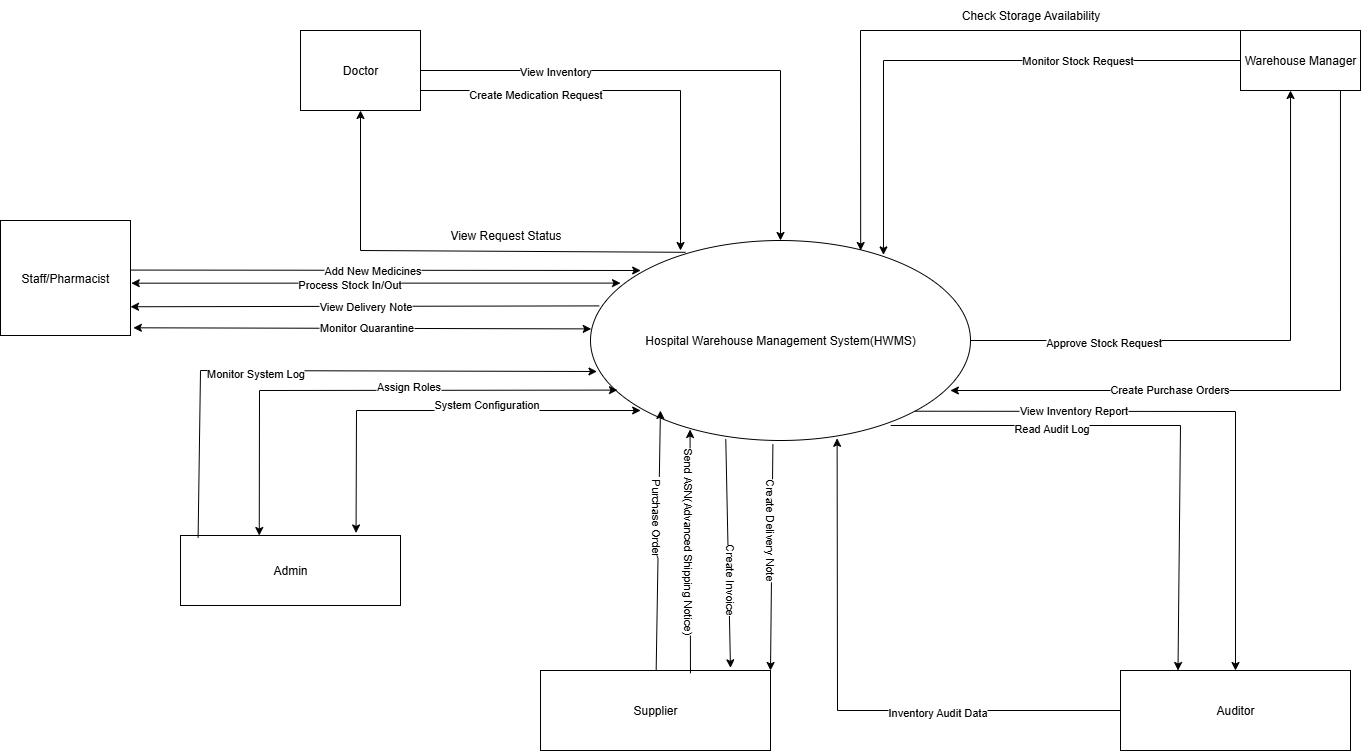

The diagram above was exported from draw.io. Its source (the exported page's mxGraphModel, read from the mxfile embedded in the PNG):
<mxGraphModel dx="2264" dy="1733" grid="1" gridSize="10" guides="1" tooltips="1" connect="1" arrows="1" fold="1" page="1" pageScale="1" pageWidth="850" pageHeight="1100" math="0" shadow="0">
  <root>
    <mxCell id="0" />
    <mxCell id="1" parent="0" />
    <mxCell id="FI1S9_wMkx448QUDNP6i-1" value="Hospital Warehouse Management System(HWMS)" style="ellipse;whiteSpace=wrap;html=1;" parent="1" vertex="1">
      <mxGeometry x="210" y="210" width="380" height="200" as="geometry" />
    </mxCell>
    <mxCell id="FI1S9_wMkx448QUDNP6i-9" style="edgeStyle=orthogonalEdgeStyle;rounded=0;orthogonalLoop=1;jettySize=auto;html=1;exitX=1;exitY=0.5;exitDx=0;exitDy=0;" parent="1" source="FI1S9_wMkx448QUDNP6i-2" target="FI1S9_wMkx448QUDNP6i-1" edge="1">
      <mxGeometry relative="1" as="geometry" />
    </mxCell>
    <mxCell id="FI1S9_wMkx448QUDNP6i-21" value="View Inventory" style="edgeLabel;html=1;align=center;verticalAlign=middle;resizable=0;points=[];" parent="FI1S9_wMkx448QUDNP6i-9" vertex="1" connectable="0">
      <mxGeometry x="-0.4932" relative="1" as="geometry">
        <mxPoint as="offset" />
      </mxGeometry>
    </mxCell>
    <mxCell id="FI1S9_wMkx448QUDNP6i-2" value="Doctor" style="rounded=0;whiteSpace=wrap;html=1;" parent="1" vertex="1">
      <mxGeometry x="-80" width="120" height="80" as="geometry" />
    </mxCell>
    <mxCell id="FI1S9_wMkx448QUDNP6i-3" value="Warehouse Manager" style="rounded=0;whiteSpace=wrap;html=1;" parent="1" vertex="1">
      <mxGeometry x="860" width="120" height="60" as="geometry" />
    </mxCell>
    <mxCell id="FI1S9_wMkx448QUDNP6i-4" value="Staff/Pharmacist" style="rounded=0;whiteSpace=wrap;html=1;" parent="1" vertex="1">
      <mxGeometry x="-380" y="190" width="130" height="115" as="geometry" />
    </mxCell>
    <mxCell id="FI1S9_wMkx448QUDNP6i-5" value="Admin" style="rounded=0;whiteSpace=wrap;html=1;" parent="1" vertex="1">
      <mxGeometry x="-200" y="505" width="220" height="70" as="geometry" />
    </mxCell>
    <mxCell id="FI1S9_wMkx448QUDNP6i-28" value="" style="group" parent="1" vertex="1" connectable="0">
      <mxGeometry x="570" y="-30" width="160" height="30" as="geometry" />
    </mxCell>
    <mxCell id="FI1S9_wMkx448QUDNP6i-27" value="Check Storage Availability" style="text;html=1;align=center;verticalAlign=middle;resizable=0;points=[];autosize=1;strokeColor=none;fillColor=none;" parent="FI1S9_wMkx448QUDNP6i-28" vertex="1">
      <mxGeometry width="160" height="30" as="geometry" />
    </mxCell>
    <mxCell id="FI1S9_wMkx448QUDNP6i-29" value="Auditor" style="rounded=0;whiteSpace=wrap;html=1;" parent="1" vertex="1">
      <mxGeometry x="740" y="640" width="230" height="80" as="geometry" />
    </mxCell>
    <mxCell id="FI1S9_wMkx448QUDNP6i-30" style="edgeStyle=orthogonalEdgeStyle;rounded=0;orthogonalLoop=1;jettySize=auto;html=1;exitX=1;exitY=0.5;exitDx=0;exitDy=0;entryX=0.417;entryY=1;entryDx=0;entryDy=0;entryPerimeter=0;" parent="1" source="FI1S9_wMkx448QUDNP6i-1" target="FI1S9_wMkx448QUDNP6i-3" edge="1">
      <mxGeometry relative="1" as="geometry" />
    </mxCell>
    <mxCell id="FI1S9_wMkx448QUDNP6i-31" value="Approve Stock Request" style="edgeLabel;html=1;align=center;verticalAlign=middle;resizable=0;points=[];" parent="FI1S9_wMkx448QUDNP6i-30" vertex="1" connectable="0">
      <mxGeometry x="-0.5366" y="-1" relative="1" as="geometry">
        <mxPoint as="offset" />
      </mxGeometry>
    </mxCell>
    <mxCell id="FI1S9_wMkx448QUDNP6i-36" value="" style="endArrow=classic;startArrow=classic;html=1;rounded=0;entryX=0.071;entryY=0.748;entryDx=0;entryDy=0;exitX=0.358;exitY=0;exitDx=0;exitDy=0;exitPerimeter=0;entryPerimeter=0;" parent="1" source="FI1S9_wMkx448QUDNP6i-5" target="FI1S9_wMkx448QUDNP6i-1" edge="1">
      <mxGeometry width="50" height="50" relative="1" as="geometry">
        <mxPoint x="220" y="470" as="sourcePoint" />
        <mxPoint x="270" y="420" as="targetPoint" />
        <Array as="points">
          <mxPoint x="-121" y="360" />
        </Array>
      </mxGeometry>
    </mxCell>
    <mxCell id="FI1S9_wMkx448QUDNP6i-37" value="Assign Roles" style="edgeLabel;html=1;align=center;verticalAlign=middle;resizable=0;points=[];" parent="FI1S9_wMkx448QUDNP6i-36" vertex="1" connectable="0">
      <mxGeometry x="0.1649" y="4" relative="1" as="geometry">
        <mxPoint as="offset" />
      </mxGeometry>
    </mxCell>
    <mxCell id="FI1S9_wMkx448QUDNP6i-38" value="" style="endArrow=classic;startArrow=classic;html=1;rounded=0;entryX=0.132;entryY=0.85;entryDx=0;entryDy=0;entryPerimeter=0;exitX=0.798;exitY=-0.036;exitDx=0;exitDy=0;exitPerimeter=0;" parent="1" source="FI1S9_wMkx448QUDNP6i-5" target="FI1S9_wMkx448QUDNP6i-1" edge="1">
      <mxGeometry width="50" height="50" relative="1" as="geometry">
        <mxPoint x="560" y="560" as="sourcePoint" />
        <mxPoint x="610" y="510" as="targetPoint" />
        <Array as="points">
          <mxPoint x="-24" y="380" />
        </Array>
      </mxGeometry>
    </mxCell>
    <mxCell id="FI1S9_wMkx448QUDNP6i-39" value="System Configuration&lt;div&gt;&lt;br&gt;&lt;/div&gt;" style="edgeLabel;html=1;align=center;verticalAlign=middle;resizable=0;points=[];" parent="FI1S9_wMkx448QUDNP6i-38" vertex="1" connectable="0">
      <mxGeometry x="0.2502" y="4" relative="1" as="geometry">
        <mxPoint x="-3" y="4" as="offset" />
      </mxGeometry>
    </mxCell>
    <mxCell id="FI1S9_wMkx448QUDNP6i-42" value="" style="endArrow=classic;html=1;rounded=0;entryX=0.132;entryY=0.15;entryDx=0;entryDy=0;entryPerimeter=0;exitX=1.003;exitY=0.431;exitDx=0;exitDy=0;exitPerimeter=0;" parent="1" source="FI1S9_wMkx448QUDNP6i-4" target="FI1S9_wMkx448QUDNP6i-1" edge="1">
      <mxGeometry width="50" height="50" relative="1" as="geometry">
        <mxPoint x="300" y="420" as="sourcePoint" />
        <mxPoint x="350" y="370" as="targetPoint" />
      </mxGeometry>
    </mxCell>
    <mxCell id="FI1S9_wMkx448QUDNP6i-43" value="Add New Medicines" style="edgeLabel;html=1;align=center;verticalAlign=middle;resizable=0;points=[];" parent="FI1S9_wMkx448QUDNP6i-42" vertex="1" connectable="0">
      <mxGeometry x="-0.0532" relative="1" as="geometry">
        <mxPoint as="offset" />
      </mxGeometry>
    </mxCell>
    <mxCell id="FI1S9_wMkx448QUDNP6i-44" value="" style="endArrow=classic;html=1;rounded=0;exitX=1;exitY=0.75;exitDx=0;exitDy=0;" parent="1" source="FI1S9_wMkx448QUDNP6i-2" edge="1">
      <mxGeometry width="50" height="50" relative="1" as="geometry">
        <mxPoint x="300" y="200" as="sourcePoint" />
        <mxPoint x="300" y="220" as="targetPoint" />
        <Array as="points">
          <mxPoint x="300" y="60" />
        </Array>
      </mxGeometry>
    </mxCell>
    <mxCell id="FI1S9_wMkx448QUDNP6i-45" value="Create Medication Request" style="edgeLabel;html=1;align=center;verticalAlign=middle;resizable=0;points=[];" parent="FI1S9_wMkx448QUDNP6i-44" vertex="1" connectable="0">
      <mxGeometry x="-0.4557" y="-3" relative="1" as="geometry">
        <mxPoint as="offset" />
      </mxGeometry>
    </mxCell>
    <mxCell id="FI1S9_wMkx448QUDNP6i-46" value="" style="endArrow=classic;html=1;rounded=0;entryX=0.947;entryY=0.75;entryDx=0;entryDy=0;exitX=0.833;exitY=1;exitDx=0;exitDy=0;entryPerimeter=0;exitPerimeter=0;" parent="1" source="FI1S9_wMkx448QUDNP6i-3" target="FI1S9_wMkx448QUDNP6i-1" edge="1">
      <mxGeometry width="50" height="50" relative="1" as="geometry">
        <mxPoint x="640" y="460" as="sourcePoint" />
        <mxPoint x="350" y="350" as="targetPoint" />
        <Array as="points">
          <mxPoint x="960" y="360" />
          <mxPoint x="750" y="360" />
        </Array>
      </mxGeometry>
    </mxCell>
    <mxCell id="FI1S9_wMkx448QUDNP6i-47" value="Create Purchase Orders" style="edgeLabel;html=1;align=center;verticalAlign=middle;resizable=0;points=[];" parent="FI1S9_wMkx448QUDNP6i-46" vertex="1" connectable="0">
      <mxGeometry x="0.3665" y="-2" relative="1" as="geometry">
        <mxPoint as="offset" />
      </mxGeometry>
    </mxCell>
    <mxCell id="FI1S9_wMkx448QUDNP6i-50" value="" style="endArrow=classic;startArrow=classic;html=1;rounded=0;exitX=1.006;exitY=0.545;exitDx=0;exitDy=0;exitPerimeter=0;entryX=0.079;entryY=0.213;entryDx=0;entryDy=0;entryPerimeter=0;" parent="1" source="FI1S9_wMkx448QUDNP6i-4" target="FI1S9_wMkx448QUDNP6i-1" edge="1">
      <mxGeometry width="50" height="50" relative="1" as="geometry">
        <mxPoint x="300" y="350" as="sourcePoint" />
        <mxPoint x="350" y="300" as="targetPoint" />
      </mxGeometry>
    </mxCell>
    <mxCell id="FI1S9_wMkx448QUDNP6i-51" value="Process Stock In/Out" style="edgeLabel;html=1;align=center;verticalAlign=middle;resizable=0;points=[];" parent="FI1S9_wMkx448QUDNP6i-50" vertex="1" connectable="0">
      <mxGeometry x="-0.2049" y="-1" relative="1" as="geometry">
        <mxPoint x="23" as="offset" />
      </mxGeometry>
    </mxCell>
    <mxCell id="rNRZh4s_9EsD6QXyk9x--2" value="" style="endArrow=classic;html=1;rounded=0;entryX=1;entryY=0.75;entryDx=0;entryDy=0;exitX=0.023;exitY=0.327;exitDx=0;exitDy=0;exitPerimeter=0;" parent="1" source="FI1S9_wMkx448QUDNP6i-1" target="FI1S9_wMkx448QUDNP6i-4" edge="1">
      <mxGeometry width="50" height="50" relative="1" as="geometry">
        <mxPoint x="380" y="390" as="sourcePoint" />
        <mxPoint x="430" y="340" as="targetPoint" />
      </mxGeometry>
    </mxCell>
    <mxCell id="rNRZh4s_9EsD6QXyk9x--3" value="Text" style="edgeLabel;html=1;align=center;verticalAlign=middle;resizable=0;points=[];" parent="rNRZh4s_9EsD6QXyk9x--2" vertex="1" connectable="0">
      <mxGeometry x="0.0063" relative="1" as="geometry">
        <mxPoint as="offset" />
      </mxGeometry>
    </mxCell>
    <mxCell id="rNRZh4s_9EsD6QXyk9x--15" value="View Delivery Note" style="edgeLabel;html=1;align=center;verticalAlign=middle;resizable=0;points=[];" parent="rNRZh4s_9EsD6QXyk9x--2" vertex="1" connectable="0">
      <mxGeometry x="0.0006" relative="1" as="geometry">
        <mxPoint as="offset" />
      </mxGeometry>
    </mxCell>
    <mxCell id="rNRZh4s_9EsD6QXyk9x--5" value="Supplier" style="rounded=0;whiteSpace=wrap;html=1;" parent="1" vertex="1">
      <mxGeometry x="160" y="640" width="230" height="80" as="geometry" />
    </mxCell>
    <mxCell id="rNRZh4s_9EsD6QXyk9x--10" value="" style="endArrow=classic;html=1;rounded=0;exitX=0.08;exitY=0.029;exitDx=0;exitDy=0;exitPerimeter=0;entryX=0.017;entryY=0.655;entryDx=0;entryDy=0;entryPerimeter=0;" parent="1" source="FI1S9_wMkx448QUDNP6i-5" target="FI1S9_wMkx448QUDNP6i-1" edge="1">
      <mxGeometry width="50" height="50" relative="1" as="geometry">
        <mxPoint x="20" y="350" as="sourcePoint" />
        <mxPoint x="-30" y="400" as="targetPoint" />
        <Array as="points">
          <mxPoint x="-180" y="340" />
        </Array>
      </mxGeometry>
    </mxCell>
    <mxCell id="rNRZh4s_9EsD6QXyk9x--11" value="Monitor System Log" style="edgeLabel;html=1;align=center;verticalAlign=middle;resizable=0;points=[];" parent="rNRZh4s_9EsD6QXyk9x--10" vertex="1" connectable="0">
      <mxGeometry x="-0.2146" y="-2" relative="1" as="geometry">
        <mxPoint as="offset" />
      </mxGeometry>
    </mxCell>
    <mxCell id="rNRZh4s_9EsD6QXyk9x--6" value="" style="endArrow=classic;html=1;rounded=0;exitX=0.25;exitY=0.059;exitDx=0;exitDy=0;entryX=0.5;entryY=1;entryDx=0;entryDy=0;exitPerimeter=0;" parent="1" source="FI1S9_wMkx448QUDNP6i-1" target="FI1S9_wMkx448QUDNP6i-2" edge="1">
      <mxGeometry width="50" height="50" relative="1" as="geometry">
        <mxPoint x="330" y="300" as="sourcePoint" />
        <mxPoint x="380" y="250" as="targetPoint" />
        <Array as="points">
          <mxPoint x="-20" y="220" />
        </Array>
      </mxGeometry>
    </mxCell>
    <mxCell id="rNRZh4s_9EsD6QXyk9x--7" value="View Request Status" style="text;html=1;align=center;verticalAlign=middle;resizable=0;points=[];autosize=1;strokeColor=none;fillColor=none;rotation=0;" parent="1" vertex="1">
      <mxGeometry x="60" y="190" width="130" height="30" as="geometry" />
    </mxCell>
    <mxCell id="rNRZh4s_9EsD6QXyk9x--12" value="" style="endArrow=classic;html=1;rounded=0;exitX=0;exitY=0;exitDx=0;exitDy=0;entryX=0.711;entryY=0.05;entryDx=0;entryDy=0;entryPerimeter=0;" parent="1" source="FI1S9_wMkx448QUDNP6i-3" target="FI1S9_wMkx448QUDNP6i-1" edge="1">
      <mxGeometry width="50" height="50" relative="1" as="geometry">
        <mxPoint x="530" y="150" as="sourcePoint" />
        <mxPoint x="580" y="100" as="targetPoint" />
        <Array as="points">
          <mxPoint x="480" />
        </Array>
      </mxGeometry>
    </mxCell>
    <mxCell id="rNRZh4s_9EsD6QXyk9x--13" style="edgeStyle=orthogonalEdgeStyle;rounded=0;orthogonalLoop=1;jettySize=auto;html=1;entryX=0.771;entryY=0.072;entryDx=0;entryDy=0;entryPerimeter=0;" parent="1" source="FI1S9_wMkx448QUDNP6i-3" target="FI1S9_wMkx448QUDNP6i-1" edge="1">
      <mxGeometry relative="1" as="geometry">
        <Array as="points">
          <mxPoint x="503" y="30" />
        </Array>
      </mxGeometry>
    </mxCell>
    <mxCell id="rNRZh4s_9EsD6QXyk9x--14" value="Monitor Stock Request" style="edgeLabel;html=1;align=center;verticalAlign=middle;resizable=0;points=[];" parent="rNRZh4s_9EsD6QXyk9x--13" vertex="1" connectable="0">
      <mxGeometry x="-0.4079" y="-1" relative="1" as="geometry">
        <mxPoint as="offset" />
      </mxGeometry>
    </mxCell>
    <mxCell id="rNRZh4s_9EsD6QXyk9x--17" value="" style="endArrow=classic;startArrow=classic;html=1;rounded=0;exitX=1.022;exitY=0.933;exitDx=0;exitDy=0;exitPerimeter=0;entryX=0.002;entryY=0.442;entryDx=0;entryDy=0;entryPerimeter=0;" parent="1" source="FI1S9_wMkx448QUDNP6i-4" target="FI1S9_wMkx448QUDNP6i-1" edge="1">
      <mxGeometry width="50" height="50" relative="1" as="geometry">
        <mxPoint x="100" y="240" as="sourcePoint" />
        <mxPoint x="150" y="190" as="targetPoint" />
      </mxGeometry>
    </mxCell>
    <mxCell id="rNRZh4s_9EsD6QXyk9x--18" value="Monitor Quarantine" style="edgeLabel;html=1;align=center;verticalAlign=middle;resizable=0;points=[];" parent="rNRZh4s_9EsD6QXyk9x--17" vertex="1" connectable="0">
      <mxGeometry x="0.0139" y="1" relative="1" as="geometry">
        <mxPoint as="offset" />
      </mxGeometry>
    </mxCell>
    <mxCell id="rNRZh4s_9EsD6QXyk9x--19" value="" style="endArrow=classic;html=1;rounded=0;entryX=0.184;entryY=0.85;entryDx=0;entryDy=0;entryPerimeter=0;" parent="1" source="rNRZh4s_9EsD6QXyk9x--5" target="FI1S9_wMkx448QUDNP6i-1" edge="1">
      <mxGeometry width="50" height="50" relative="1" as="geometry">
        <mxPoint x="210" y="520" as="sourcePoint" />
        <mxPoint x="260" y="470" as="targetPoint" />
      </mxGeometry>
    </mxCell>
    <mxCell id="rNRZh4s_9EsD6QXyk9x--20" value="&amp;nbsp;Purchase Order" style="edgeLabel;html=1;align=center;verticalAlign=middle;resizable=0;points=[];rotation=90;" parent="rNRZh4s_9EsD6QXyk9x--19" vertex="1" connectable="0">
      <mxGeometry x="0.19" y="2" relative="1" as="geometry">
        <mxPoint as="offset" />
      </mxGeometry>
    </mxCell>
    <mxCell id="rNRZh4s_9EsD6QXyk9x--21" value="" style="endArrow=classic;html=1;rounded=0;exitX=0.652;exitY=0.035;exitDx=0;exitDy=0;exitPerimeter=0;entryX=0.262;entryY=0.945;entryDx=0;entryDy=0;entryPerimeter=0;" parent="1" source="rNRZh4s_9EsD6QXyk9x--5" target="FI1S9_wMkx448QUDNP6i-1" edge="1">
      <mxGeometry width="50" height="50" relative="1" as="geometry">
        <mxPoint x="260" y="520" as="sourcePoint" />
        <mxPoint x="310" y="470" as="targetPoint" />
      </mxGeometry>
    </mxCell>
    <mxCell id="rNRZh4s_9EsD6QXyk9x--22" value="Send ASN(Advanced Shipping Notice)" style="edgeLabel;html=1;align=center;verticalAlign=middle;resizable=0;points=[];rotation=90;" parent="rNRZh4s_9EsD6QXyk9x--21" vertex="1" connectable="0">
      <mxGeometry x="0.0852" y="2" relative="1" as="geometry">
        <mxPoint as="offset" />
      </mxGeometry>
    </mxCell>
    <mxCell id="rNRZh4s_9EsD6QXyk9x--23" value="" style="endArrow=classic;html=1;rounded=0;exitX=0.356;exitY=0.993;exitDx=0;exitDy=0;exitPerimeter=0;entryX=0.826;entryY=-0.033;entryDx=0;entryDy=0;entryPerimeter=0;" parent="1" source="FI1S9_wMkx448QUDNP6i-1" target="rNRZh4s_9EsD6QXyk9x--5" edge="1">
      <mxGeometry width="50" height="50" relative="1" as="geometry">
        <mxPoint x="300" y="530" as="sourcePoint" />
        <mxPoint x="250" y="580" as="targetPoint" />
      </mxGeometry>
    </mxCell>
    <mxCell id="rNRZh4s_9EsD6QXyk9x--24" value="Create Invoice" style="edgeLabel;html=1;align=center;verticalAlign=middle;resizable=0;points=[];rotation=90;" parent="rNRZh4s_9EsD6QXyk9x--23" vertex="1" connectable="0">
      <mxGeometry x="0.2223" y="2" relative="1" as="geometry">
        <mxPoint as="offset" />
      </mxGeometry>
    </mxCell>
    <mxCell id="rNRZh4s_9EsD6QXyk9x--25" value="" style="endArrow=classic;html=1;rounded=0;exitX=1;exitY=1;exitDx=0;exitDy=0;entryX=0.5;entryY=0;entryDx=0;entryDy=0;" parent="1" source="FI1S9_wMkx448QUDNP6i-1" target="FI1S9_wMkx448QUDNP6i-29" edge="1">
      <mxGeometry width="50" height="50" relative="1" as="geometry">
        <mxPoint x="500" y="500" as="sourcePoint" />
        <mxPoint x="550" y="450" as="targetPoint" />
        <Array as="points">
          <mxPoint x="855" y="381" />
        </Array>
      </mxGeometry>
    </mxCell>
    <mxCell id="rNRZh4s_9EsD6QXyk9x--26" value="View Inventory Report" style="edgeLabel;html=1;align=center;verticalAlign=middle;resizable=0;points=[];" parent="rNRZh4s_9EsD6QXyk9x--25" vertex="1" connectable="0">
      <mxGeometry x="-0.4573" y="1" relative="1" as="geometry">
        <mxPoint as="offset" />
      </mxGeometry>
    </mxCell>
    <mxCell id="rNRZh4s_9EsD6QXyk9x--27" value="" style="endArrow=classic;html=1;rounded=0;exitX=0.79;exitY=0.925;exitDx=0;exitDy=0;exitPerimeter=0;entryX=0.25;entryY=0;entryDx=0;entryDy=0;" parent="1" source="FI1S9_wMkx448QUDNP6i-1" target="FI1S9_wMkx448QUDNP6i-29" edge="1">
      <mxGeometry width="50" height="50" relative="1" as="geometry">
        <mxPoint x="500" y="500" as="sourcePoint" />
        <mxPoint x="550" y="450" as="targetPoint" />
        <Array as="points">
          <mxPoint x="800" y="395" />
        </Array>
      </mxGeometry>
    </mxCell>
    <mxCell id="rNRZh4s_9EsD6QXyk9x--28" value="Read Audit Log" style="edgeLabel;html=1;align=center;verticalAlign=middle;resizable=0;points=[];" parent="rNRZh4s_9EsD6QXyk9x--27" vertex="1" connectable="0">
      <mxGeometry x="-0.4016" y="-2" relative="1" as="geometry">
        <mxPoint as="offset" />
      </mxGeometry>
    </mxCell>
    <mxCell id="rNRZh4s_9EsD6QXyk9x--29" value="" style="endArrow=classic;html=1;rounded=0;exitX=0.48;exitY=1.018;exitDx=0;exitDy=0;exitPerimeter=0;entryX=1;entryY=0;entryDx=0;entryDy=0;" parent="1" source="FI1S9_wMkx448QUDNP6i-1" target="rNRZh4s_9EsD6QXyk9x--5" edge="1">
      <mxGeometry width="50" height="50" relative="1" as="geometry">
        <mxPoint x="260" y="530" as="sourcePoint" />
        <mxPoint x="310" y="480" as="targetPoint" />
      </mxGeometry>
    </mxCell>
    <mxCell id="rNRZh4s_9EsD6QXyk9x--30" value="Create Delivery Note" style="edgeLabel;html=1;align=center;verticalAlign=middle;resizable=0;points=[];rotation=90;" parent="rNRZh4s_9EsD6QXyk9x--29" vertex="1" connectable="0">
      <mxGeometry x="-0.2445" y="-1" relative="1" as="geometry">
        <mxPoint as="offset" />
      </mxGeometry>
    </mxCell>
    <mxCell id="rNRZh4s_9EsD6QXyk9x--31" value="" style="endArrow=classic;html=1;rounded=0;exitX=0;exitY=0.5;exitDx=0;exitDy=0;entryX=0.649;entryY=0.989;entryDx=0;entryDy=0;entryPerimeter=0;" parent="1" source="FI1S9_wMkx448QUDNP6i-29" target="FI1S9_wMkx448QUDNP6i-1" edge="1">
      <mxGeometry width="50" height="50" relative="1" as="geometry">
        <mxPoint x="550" y="540" as="sourcePoint" />
        <mxPoint x="600" y="490" as="targetPoint" />
        <Array as="points">
          <mxPoint x="457" y="680" />
        </Array>
      </mxGeometry>
    </mxCell>
    <mxCell id="rNRZh4s_9EsD6QXyk9x--32" value="Inventory Audit Data" style="edgeLabel;html=1;align=center;verticalAlign=middle;resizable=0;points=[];" parent="rNRZh4s_9EsD6QXyk9x--31" vertex="1" connectable="0">
      <mxGeometry x="-0.3384" y="1" relative="1" as="geometry">
        <mxPoint as="offset" />
      </mxGeometry>
    </mxCell>
  </root>
</mxGraphModel>